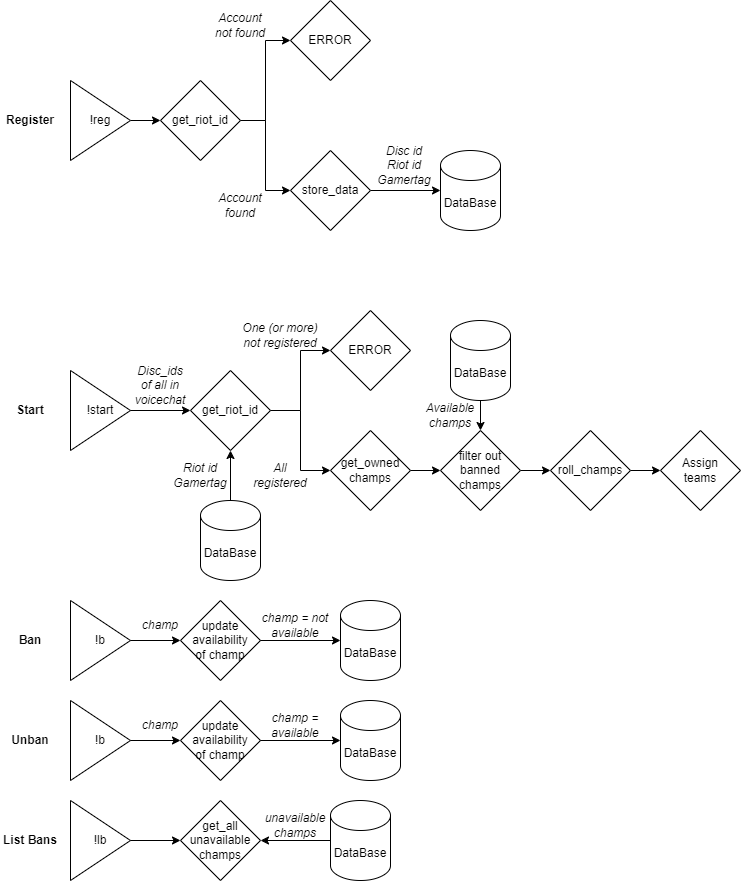

The diagram above was exported from draw.io. Its source (the exported page's mxGraphModel, read from the mxfile embedded in the PNG):
<mxGraphModel dx="1434" dy="746" grid="1" gridSize="10" guides="1" tooltips="1" connect="1" arrows="1" fold="1" page="1" pageScale="1" pageWidth="827" pageHeight="1169" math="0" shadow="0">
  <root>
    <mxCell id="0" />
    <mxCell id="1" parent="0" />
    <mxCell id="1jciQ5HYGQIsRGKKeQXM-9" style="edgeStyle=orthogonalEdgeStyle;rounded=0;orthogonalLoop=1;jettySize=auto;html=1;entryX=0;entryY=0.5;entryDx=0;entryDy=0;" edge="1" parent="1" source="1jciQ5HYGQIsRGKKeQXM-1" target="1jciQ5HYGQIsRGKKeQXM-5">
      <mxGeometry relative="1" as="geometry" />
    </mxCell>
    <mxCell id="1jciQ5HYGQIsRGKKeQXM-1" value="!reg" style="triangle;whiteSpace=wrap;html=1;" vertex="1" parent="1">
      <mxGeometry x="80" y="80" width="60" height="80" as="geometry" />
    </mxCell>
    <mxCell id="1jciQ5HYGQIsRGKKeQXM-19" style="edgeStyle=orthogonalEdgeStyle;rounded=0;orthogonalLoop=1;jettySize=auto;html=1;entryX=0;entryY=0.5;entryDx=0;entryDy=0;" edge="1" parent="1" source="1jciQ5HYGQIsRGKKeQXM-2" target="1jciQ5HYGQIsRGKKeQXM-18">
      <mxGeometry relative="1" as="geometry" />
    </mxCell>
    <mxCell id="1jciQ5HYGQIsRGKKeQXM-2" value="!start" style="triangle;whiteSpace=wrap;html=1;" vertex="1" parent="1">
      <mxGeometry x="80" y="370" width="60" height="80" as="geometry" />
    </mxCell>
    <mxCell id="1jciQ5HYGQIsRGKKeQXM-3" value="DataBase" style="shape=cylinder3;whiteSpace=wrap;html=1;boundedLbl=1;backgroundOutline=1;size=15;" vertex="1" parent="1">
      <mxGeometry x="450" y="150" width="60" height="80" as="geometry" />
    </mxCell>
    <mxCell id="1jciQ5HYGQIsRGKKeQXM-11" style="edgeStyle=orthogonalEdgeStyle;rounded=0;orthogonalLoop=1;jettySize=auto;html=1;exitX=1;exitY=0.5;exitDx=0;exitDy=0;entryX=0;entryY=0.5;entryDx=0;entryDy=0;" edge="1" parent="1" source="1jciQ5HYGQIsRGKKeQXM-5" target="1jciQ5HYGQIsRGKKeQXM-10">
      <mxGeometry relative="1" as="geometry" />
    </mxCell>
    <mxCell id="1jciQ5HYGQIsRGKKeQXM-13" style="edgeStyle=orthogonalEdgeStyle;rounded=0;orthogonalLoop=1;jettySize=auto;html=1;entryX=0;entryY=0.5;entryDx=0;entryDy=0;" edge="1" parent="1" source="1jciQ5HYGQIsRGKKeQXM-5" target="1jciQ5HYGQIsRGKKeQXM-12">
      <mxGeometry relative="1" as="geometry" />
    </mxCell>
    <mxCell id="1jciQ5HYGQIsRGKKeQXM-5" value="get_riot_id" style="rhombus;whiteSpace=wrap;html=1;" vertex="1" parent="1">
      <mxGeometry x="170" y="80" width="80" height="80" as="geometry" />
    </mxCell>
    <mxCell id="1jciQ5HYGQIsRGKKeQXM-10" value="ERROR" style="rhombus;whiteSpace=wrap;html=1;" vertex="1" parent="1">
      <mxGeometry x="300" width="80" height="80" as="geometry" />
    </mxCell>
    <mxCell id="1jciQ5HYGQIsRGKKeQXM-16" style="edgeStyle=orthogonalEdgeStyle;rounded=0;orthogonalLoop=1;jettySize=auto;html=1;" edge="1" parent="1" source="1jciQ5HYGQIsRGKKeQXM-12" target="1jciQ5HYGQIsRGKKeQXM-3">
      <mxGeometry relative="1" as="geometry" />
    </mxCell>
    <mxCell id="1jciQ5HYGQIsRGKKeQXM-12" value="store_data" style="rhombus;whiteSpace=wrap;html=1;" vertex="1" parent="1">
      <mxGeometry x="300" y="150" width="80" height="80" as="geometry" />
    </mxCell>
    <mxCell id="1jciQ5HYGQIsRGKKeQXM-14" value="&lt;i&gt;Account not found&lt;/i&gt;" style="text;strokeColor=none;align=center;fillColor=none;html=1;verticalAlign=middle;whiteSpace=wrap;rounded=0;" vertex="1" parent="1">
      <mxGeometry x="220" y="10" width="60" height="30" as="geometry" />
    </mxCell>
    <mxCell id="1jciQ5HYGQIsRGKKeQXM-15" value="&lt;i&gt;Account found&lt;/i&gt;" style="text;strokeColor=none;align=center;fillColor=none;html=1;verticalAlign=middle;whiteSpace=wrap;rounded=0;" vertex="1" parent="1">
      <mxGeometry x="220" y="190" width="60" height="30" as="geometry" />
    </mxCell>
    <mxCell id="1jciQ5HYGQIsRGKKeQXM-17" value="&lt;i&gt;Disc id&lt;/i&gt;&lt;div&gt;&lt;i&gt;Riot id&lt;/i&gt;&lt;/div&gt;&lt;div&gt;&lt;i&gt;Gamertag&lt;/i&gt;&lt;/div&gt;" style="text;strokeColor=none;align=center;fillColor=none;html=1;verticalAlign=middle;whiteSpace=wrap;rounded=0;" vertex="1" parent="1">
      <mxGeometry x="383.5" y="150" width="60" height="30" as="geometry" />
    </mxCell>
    <mxCell id="1jciQ5HYGQIsRGKKeQXM-25" style="edgeStyle=orthogonalEdgeStyle;rounded=0;orthogonalLoop=1;jettySize=auto;html=1;entryX=0;entryY=0.5;entryDx=0;entryDy=0;" edge="1" parent="1" source="1jciQ5HYGQIsRGKKeQXM-18" target="1jciQ5HYGQIsRGKKeQXM-24">
      <mxGeometry relative="1" as="geometry" />
    </mxCell>
    <mxCell id="1jciQ5HYGQIsRGKKeQXM-29" style="edgeStyle=orthogonalEdgeStyle;rounded=0;orthogonalLoop=1;jettySize=auto;html=1;" edge="1" parent="1" source="1jciQ5HYGQIsRGKKeQXM-18" target="1jciQ5HYGQIsRGKKeQXM-28">
      <mxGeometry relative="1" as="geometry" />
    </mxCell>
    <mxCell id="1jciQ5HYGQIsRGKKeQXM-18" value="get_riot_id" style="rhombus;whiteSpace=wrap;html=1;" vertex="1" parent="1">
      <mxGeometry x="200" y="370" width="80" height="80" as="geometry" />
    </mxCell>
    <mxCell id="1jciQ5HYGQIsRGKKeQXM-20" value="&lt;i&gt;Disc_ids of all in voicechat&lt;/i&gt;" style="text;strokeColor=none;align=center;fillColor=none;html=1;verticalAlign=middle;whiteSpace=wrap;rounded=0;" vertex="1" parent="1">
      <mxGeometry x="140" y="370" width="60" height="30" as="geometry" />
    </mxCell>
    <mxCell id="1jciQ5HYGQIsRGKKeQXM-22" style="edgeStyle=orthogonalEdgeStyle;rounded=0;orthogonalLoop=1;jettySize=auto;html=1;" edge="1" parent="1" source="1jciQ5HYGQIsRGKKeQXM-21" target="1jciQ5HYGQIsRGKKeQXM-18">
      <mxGeometry relative="1" as="geometry" />
    </mxCell>
    <mxCell id="1jciQ5HYGQIsRGKKeQXM-21" value="DataBase" style="shape=cylinder3;whiteSpace=wrap;html=1;boundedLbl=1;backgroundOutline=1;size=15;" vertex="1" parent="1">
      <mxGeometry x="210" y="500" width="60" height="80" as="geometry" />
    </mxCell>
    <mxCell id="1jciQ5HYGQIsRGKKeQXM-23" value="&lt;div&gt;&lt;i&gt;Riot id&lt;/i&gt;&lt;/div&gt;&lt;div&gt;&lt;i&gt;Gamertag&lt;/i&gt;&lt;/div&gt;" style="text;strokeColor=none;align=center;fillColor=none;html=1;verticalAlign=middle;whiteSpace=wrap;rounded=0;" vertex="1" parent="1">
      <mxGeometry x="180" y="460" width="60" height="30" as="geometry" />
    </mxCell>
    <mxCell id="1jciQ5HYGQIsRGKKeQXM-24" value="ERROR" style="rhombus;whiteSpace=wrap;html=1;" vertex="1" parent="1">
      <mxGeometry x="340" y="310" width="80" height="80" as="geometry" />
    </mxCell>
    <mxCell id="1jciQ5HYGQIsRGKKeQXM-26" value="&lt;i&gt;One (or more) not registered&lt;/i&gt;" style="text;strokeColor=none;align=center;fillColor=none;html=1;verticalAlign=middle;whiteSpace=wrap;rounded=0;" vertex="1" parent="1">
      <mxGeometry x="250" y="320" width="80" height="30" as="geometry" />
    </mxCell>
    <mxCell id="1jciQ5HYGQIsRGKKeQXM-27" value="&lt;i&gt;All registered&lt;/i&gt;" style="text;strokeColor=none;align=center;fillColor=none;html=1;verticalAlign=middle;whiteSpace=wrap;rounded=0;" vertex="1" parent="1">
      <mxGeometry x="260" y="460" width="60" height="30" as="geometry" />
    </mxCell>
    <mxCell id="1jciQ5HYGQIsRGKKeQXM-63" style="edgeStyle=orthogonalEdgeStyle;rounded=0;orthogonalLoop=1;jettySize=auto;html=1;entryX=0;entryY=0.5;entryDx=0;entryDy=0;" edge="1" parent="1" source="1jciQ5HYGQIsRGKKeQXM-28" target="1jciQ5HYGQIsRGKKeQXM-62">
      <mxGeometry relative="1" as="geometry" />
    </mxCell>
    <mxCell id="1jciQ5HYGQIsRGKKeQXM-28" value="get_owned&lt;div&gt;champs&lt;/div&gt;" style="rhombus;whiteSpace=wrap;html=1;" vertex="1" parent="1">
      <mxGeometry x="340" y="430" width="80" height="80" as="geometry" />
    </mxCell>
    <mxCell id="1jciQ5HYGQIsRGKKeQXM-33" style="edgeStyle=orthogonalEdgeStyle;rounded=0;orthogonalLoop=1;jettySize=auto;html=1;entryX=0;entryY=0.5;entryDx=0;entryDy=0;" edge="1" parent="1" source="1jciQ5HYGQIsRGKKeQXM-30" target="1jciQ5HYGQIsRGKKeQXM-32">
      <mxGeometry relative="1" as="geometry" />
    </mxCell>
    <mxCell id="1jciQ5HYGQIsRGKKeQXM-30" value="roll_champs" style="rhombus;whiteSpace=wrap;html=1;" vertex="1" parent="1">
      <mxGeometry x="560" y="430" width="80" height="80" as="geometry" />
    </mxCell>
    <mxCell id="1jciQ5HYGQIsRGKKeQXM-32" value="Assign&lt;div&gt;teams&lt;/div&gt;" style="rhombus;whiteSpace=wrap;html=1;" vertex="1" parent="1">
      <mxGeometry x="670" y="430" width="80" height="80" as="geometry" />
    </mxCell>
    <mxCell id="1jciQ5HYGQIsRGKKeQXM-36" style="edgeStyle=orthogonalEdgeStyle;rounded=0;orthogonalLoop=1;jettySize=auto;html=1;" edge="1" parent="1" source="1jciQ5HYGQIsRGKKeQXM-34" target="1jciQ5HYGQIsRGKKeQXM-35">
      <mxGeometry relative="1" as="geometry" />
    </mxCell>
    <mxCell id="1jciQ5HYGQIsRGKKeQXM-34" value="!b" style="triangle;whiteSpace=wrap;html=1;" vertex="1" parent="1">
      <mxGeometry x="80" y="600" width="60" height="80" as="geometry" />
    </mxCell>
    <mxCell id="1jciQ5HYGQIsRGKKeQXM-35" value="update availability&lt;div&gt;of champ&lt;/div&gt;" style="rhombus;whiteSpace=wrap;html=1;" vertex="1" parent="1">
      <mxGeometry x="190" y="600" width="80" height="80" as="geometry" />
    </mxCell>
    <mxCell id="1jciQ5HYGQIsRGKKeQXM-37" value="&lt;i&gt;champ&lt;/i&gt;" style="text;strokeColor=none;align=center;fillColor=none;html=1;verticalAlign=middle;whiteSpace=wrap;rounded=0;" vertex="1" parent="1">
      <mxGeometry x="140" y="610" width="60" height="30" as="geometry" />
    </mxCell>
    <mxCell id="1jciQ5HYGQIsRGKKeQXM-38" value="DataBase" style="shape=cylinder3;whiteSpace=wrap;html=1;boundedLbl=1;backgroundOutline=1;size=15;" vertex="1" parent="1">
      <mxGeometry x="350" y="600" width="60" height="80" as="geometry" />
    </mxCell>
    <mxCell id="1jciQ5HYGQIsRGKKeQXM-39" style="edgeStyle=orthogonalEdgeStyle;rounded=0;orthogonalLoop=1;jettySize=auto;html=1;entryX=0;entryY=0.5;entryDx=0;entryDy=0;entryPerimeter=0;" edge="1" parent="1" source="1jciQ5HYGQIsRGKKeQXM-35" target="1jciQ5HYGQIsRGKKeQXM-38">
      <mxGeometry relative="1" as="geometry" />
    </mxCell>
    <mxCell id="1jciQ5HYGQIsRGKKeQXM-40" value="&lt;i&gt;champ = not available&lt;/i&gt;" style="text;strokeColor=none;align=center;fillColor=none;html=1;verticalAlign=middle;whiteSpace=wrap;rounded=0;" vertex="1" parent="1">
      <mxGeometry x="260" y="610" width="90" height="30" as="geometry" />
    </mxCell>
    <mxCell id="1jciQ5HYGQIsRGKKeQXM-41" style="edgeStyle=orthogonalEdgeStyle;rounded=0;orthogonalLoop=1;jettySize=auto;html=1;" edge="1" parent="1" source="1jciQ5HYGQIsRGKKeQXM-42" target="1jciQ5HYGQIsRGKKeQXM-43">
      <mxGeometry relative="1" as="geometry" />
    </mxCell>
    <mxCell id="1jciQ5HYGQIsRGKKeQXM-42" value="!b" style="triangle;whiteSpace=wrap;html=1;" vertex="1" parent="1">
      <mxGeometry x="80" y="700" width="60" height="80" as="geometry" />
    </mxCell>
    <mxCell id="1jciQ5HYGQIsRGKKeQXM-43" value="update availability&lt;div&gt;of champ&lt;/div&gt;" style="rhombus;whiteSpace=wrap;html=1;" vertex="1" parent="1">
      <mxGeometry x="190" y="700" width="80" height="80" as="geometry" />
    </mxCell>
    <mxCell id="1jciQ5HYGQIsRGKKeQXM-44" value="&lt;i&gt;champ&lt;/i&gt;" style="text;strokeColor=none;align=center;fillColor=none;html=1;verticalAlign=middle;whiteSpace=wrap;rounded=0;" vertex="1" parent="1">
      <mxGeometry x="140" y="710" width="60" height="30" as="geometry" />
    </mxCell>
    <mxCell id="1jciQ5HYGQIsRGKKeQXM-45" value="DataBase" style="shape=cylinder3;whiteSpace=wrap;html=1;boundedLbl=1;backgroundOutline=1;size=15;" vertex="1" parent="1">
      <mxGeometry x="350" y="700" width="60" height="80" as="geometry" />
    </mxCell>
    <mxCell id="1jciQ5HYGQIsRGKKeQXM-46" style="edgeStyle=orthogonalEdgeStyle;rounded=0;orthogonalLoop=1;jettySize=auto;html=1;entryX=0;entryY=0.5;entryDx=0;entryDy=0;entryPerimeter=0;" edge="1" parent="1" source="1jciQ5HYGQIsRGKKeQXM-43" target="1jciQ5HYGQIsRGKKeQXM-45">
      <mxGeometry relative="1" as="geometry" />
    </mxCell>
    <mxCell id="1jciQ5HYGQIsRGKKeQXM-47" value="&lt;i&gt;champ = available&lt;/i&gt;" style="text;strokeColor=none;align=center;fillColor=none;html=1;verticalAlign=middle;whiteSpace=wrap;rounded=0;" vertex="1" parent="1">
      <mxGeometry x="260" y="710" width="90" height="30" as="geometry" />
    </mxCell>
    <mxCell id="1jciQ5HYGQIsRGKKeQXM-48" style="edgeStyle=orthogonalEdgeStyle;rounded=0;orthogonalLoop=1;jettySize=auto;html=1;" edge="1" parent="1" source="1jciQ5HYGQIsRGKKeQXM-49" target="1jciQ5HYGQIsRGKKeQXM-50">
      <mxGeometry relative="1" as="geometry" />
    </mxCell>
    <mxCell id="1jciQ5HYGQIsRGKKeQXM-49" value="!lb" style="triangle;whiteSpace=wrap;html=1;" vertex="1" parent="1">
      <mxGeometry x="80" y="800" width="60" height="80" as="geometry" />
    </mxCell>
    <mxCell id="1jciQ5HYGQIsRGKKeQXM-50" value="get_all&lt;div&gt;unavailable&lt;/div&gt;&lt;div&gt;champs&lt;/div&gt;" style="rhombus;whiteSpace=wrap;html=1;" vertex="1" parent="1">
      <mxGeometry x="190" y="800" width="80" height="80" as="geometry" />
    </mxCell>
    <mxCell id="1jciQ5HYGQIsRGKKeQXM-55" style="edgeStyle=orthogonalEdgeStyle;rounded=0;orthogonalLoop=1;jettySize=auto;html=1;entryX=1;entryY=0.5;entryDx=0;entryDy=0;" edge="1" parent="1" source="1jciQ5HYGQIsRGKKeQXM-52" target="1jciQ5HYGQIsRGKKeQXM-50">
      <mxGeometry relative="1" as="geometry" />
    </mxCell>
    <mxCell id="1jciQ5HYGQIsRGKKeQXM-52" value="DataBase" style="shape=cylinder3;whiteSpace=wrap;html=1;boundedLbl=1;backgroundOutline=1;size=15;" vertex="1" parent="1">
      <mxGeometry x="340" y="800" width="60" height="80" as="geometry" />
    </mxCell>
    <mxCell id="1jciQ5HYGQIsRGKKeQXM-56" value="&lt;i&gt;unavailable champs&lt;/i&gt;" style="text;strokeColor=none;align=center;fillColor=none;html=1;verticalAlign=middle;whiteSpace=wrap;rounded=0;" vertex="1" parent="1">
      <mxGeometry x="260" y="810" width="90" height="30" as="geometry" />
    </mxCell>
    <mxCell id="1jciQ5HYGQIsRGKKeQXM-57" value="&lt;b&gt;Register&lt;/b&gt;" style="text;strokeColor=none;align=center;fillColor=none;html=1;verticalAlign=middle;whiteSpace=wrap;rounded=0;" vertex="1" parent="1">
      <mxGeometry x="10" y="105" width="60" height="30" as="geometry" />
    </mxCell>
    <mxCell id="1jciQ5HYGQIsRGKKeQXM-58" value="&lt;b&gt;Start&lt;/b&gt;" style="text;strokeColor=none;align=center;fillColor=none;html=1;verticalAlign=middle;whiteSpace=wrap;rounded=0;" vertex="1" parent="1">
      <mxGeometry x="10" y="395" width="60" height="30" as="geometry" />
    </mxCell>
    <mxCell id="1jciQ5HYGQIsRGKKeQXM-59" value="&lt;b&gt;Ban&lt;/b&gt;" style="text;strokeColor=none;align=center;fillColor=none;html=1;verticalAlign=middle;whiteSpace=wrap;rounded=0;" vertex="1" parent="1">
      <mxGeometry x="10" y="625" width="60" height="30" as="geometry" />
    </mxCell>
    <mxCell id="1jciQ5HYGQIsRGKKeQXM-60" value="&lt;b&gt;Unban&lt;/b&gt;" style="text;strokeColor=none;align=center;fillColor=none;html=1;verticalAlign=middle;whiteSpace=wrap;rounded=0;" vertex="1" parent="1">
      <mxGeometry x="10" y="725" width="60" height="30" as="geometry" />
    </mxCell>
    <mxCell id="1jciQ5HYGQIsRGKKeQXM-61" value="&lt;b&gt;List Bans&lt;/b&gt;" style="text;strokeColor=none;align=center;fillColor=none;html=1;verticalAlign=middle;whiteSpace=wrap;rounded=0;" vertex="1" parent="1">
      <mxGeometry x="10" y="825" width="60" height="30" as="geometry" />
    </mxCell>
    <mxCell id="1jciQ5HYGQIsRGKKeQXM-64" style="edgeStyle=orthogonalEdgeStyle;rounded=0;orthogonalLoop=1;jettySize=auto;html=1;entryX=0;entryY=0.5;entryDx=0;entryDy=0;" edge="1" parent="1" source="1jciQ5HYGQIsRGKKeQXM-62" target="1jciQ5HYGQIsRGKKeQXM-30">
      <mxGeometry relative="1" as="geometry" />
    </mxCell>
    <mxCell id="1jciQ5HYGQIsRGKKeQXM-62" value="filter out banned champs" style="rhombus;whiteSpace=wrap;html=1;" vertex="1" parent="1">
      <mxGeometry x="450" y="430" width="80" height="80" as="geometry" />
    </mxCell>
    <mxCell id="1jciQ5HYGQIsRGKKeQXM-66" style="edgeStyle=orthogonalEdgeStyle;rounded=0;orthogonalLoop=1;jettySize=auto;html=1;" edge="1" parent="1" source="1jciQ5HYGQIsRGKKeQXM-65" target="1jciQ5HYGQIsRGKKeQXM-62">
      <mxGeometry relative="1" as="geometry" />
    </mxCell>
    <mxCell id="1jciQ5HYGQIsRGKKeQXM-65" value="DataBase" style="shape=cylinder3;whiteSpace=wrap;html=1;boundedLbl=1;backgroundOutline=1;size=15;" vertex="1" parent="1">
      <mxGeometry x="460" y="320" width="60" height="80" as="geometry" />
    </mxCell>
    <mxCell id="1jciQ5HYGQIsRGKKeQXM-67" value="&lt;i&gt;Available champs&lt;/i&gt;" style="text;strokeColor=none;align=center;fillColor=none;html=1;verticalAlign=middle;whiteSpace=wrap;rounded=0;" vertex="1" parent="1">
      <mxGeometry x="420" y="400" width="80" height="30" as="geometry" />
    </mxCell>
  </root>
</mxGraphModel>